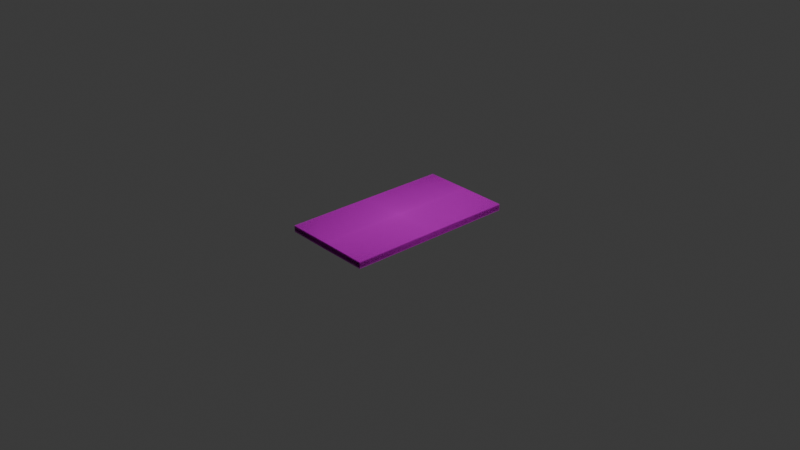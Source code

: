 # Source: Untitled.blend  (saved by Blender 4.5.87; exported with 4.5.12 LTS)
import bpy
from mathutils import Matrix  # noqa: F401  (used for matrix-valued properties, if any)

bpy.ops.wm.read_factory_settings(use_empty=True)
scene = bpy.context.scene
scene.name = 'Scene'

# ---- collections
col_collection = bpy.data.collections.new('Collection'); scene.collection.children.link(col_collection)

# ---- images (referenced by path relative to the original .blend; pixels are not part of the script)
import os
ASSET_DIR = os.environ.get("B2B_ASSET_DIR", "")  # directory of the original .blend (textures are referenced by path, not embedded)
HERE = os.path.dirname(os.path.abspath(__file__))  # packed textures are extracted next to this script under _unpacked/

def load_image(name, relpath, width, height, colorspace="sRGB"):
    """Load a texture the original file referenced (path relative to the .blend, or extracted next to this script)."""
    p = next((c for c in (os.path.join(HERE, relpath), os.path.join(ASSET_DIR, relpath)) if relpath and os.path.exists(c)), "")
    if p:
        img = bpy.data.images.load(p, check_existing=True)
        img.name = name
    else:  # same state as the original file: an image datablock whose file is absent (Cycles renders it pink)
        img = bpy.data.images.new(name, width, height)
        img.source = "FILE"
        img.filepath = "//" + (relpath or name)
    img.colorspace_settings.name = colorspace
    return img
img_pepetheclownblendzer_png = load_image('PepeTheClownBlendZer.png', 'PepeTheClownBlendZer.png', 1024, 1024, 'sRGB')

# ---- materials (node trees are filled in below, after node groups)
mat_pepetheclownblendzer = bpy.data.materials.new('PepeTheClownBlendZer')

# ---- material node trees
mat_pepetheclownblendzer.use_nodes = True; mat_pepetheclownblendzer.node_tree.nodes.clear()
_N = mat_pepetheclownblendzer.node_tree.nodes; _L = mat_pepetheclownblendzer.node_tree.links
n0 = _N.new('ShaderNodeOutputMaterial'); n0.name = 'Material Output'; n0.location = (200, 100)
n1 = _N.new('ShaderNodeTexImage'); n1.name = 'Image Texture'; n1.location = (-200, 100)
n1.image = img_pepetheclownblendzer_png
n1.extension = 'CLIP'
n2 = _N.new('ShaderNodeBsdfPrincipled'); n2.name = 'Principled BSDF'; n2.location = (0, 100)
_L.new(n1.outputs[0], n2.inputs[0])
_L.new(n1.outputs[1], n2.inputs[4])
_L.new(n2.outputs[0], n0.inputs[0])
n0.is_active_output = True

# ---- world
world_world = bpy.data.worlds.new('World'); scene.world = world_world
world_world.use_nodes = True; world_world.node_tree.nodes.clear()
_N = world_world.node_tree.nodes; _L = world_world.node_tree.links
n0 = _N.new('ShaderNodeOutputWorld'); n0.name = 'World Output'; n0.location = (200, 100)
n1 = _N.new('ShaderNodeBackground'); n1.name = 'Background'; n1.location = (-200, 100)
n1.inputs[0].default_value = (0.05088, 0.05088, 0.05088, 1.0)
_L.new(n1.outputs[0], n0.inputs[0])
n0.is_active_output = True
world_world.color = (0.05088, 0.05088, 0.05088)
world_world.sun_shadow_jitter_overblur = 0.0

# ---- cameras
cam_camera = bpy.data.cameras.new('Camera')
cam_camera.clip_end = 100.0
cam_camera.ortho_scale = 7.314

# ---- lights
light_light = bpy.data.lights.new('Light', 'POINT')
light_light.energy = 1000.0
light_light.shadow_soft_size = 0.1

# ---- meshes
me_pepetheclownblendzer = bpy.data.meshes.new('PepeTheClownBlendZer')
me_pepetheclownblendzer.from_pydata([(-0.9454, -0.5, 0.0), (0.9454, -0.5, 0.0), (-0.9454, 0.5, 0.0), (0.9454, 0.5, 0.0), (-0.9454, -0.5, 0.0), (0.9454, -0.5, 0.0), (-0.9454, 0.5, 0.0), (0.9454, 0.5, 0.0), (-0.9454, -0.5, -0.02528), (0.9454, -0.5, -0.02528), (-0.9454, 0.5, -0.02528), (0.9454, 0.5, -0.02528)], [], [(0, 2, 3, 1), (7, 6, 10, 11), (3, 2, 6, 7), (0, 1, 5, 4), (1, 3, 7, 5), (2, 0, 4, 6), (8, 9, 11, 10), (4, 5, 9, 8), (5, 7, 11, 9), (6, 4, 8, 10)])
_uv = me_pepetheclownblendzer.uv_layers.new(name='UVMap')
_uv.uv.foreach_set('vector', [0.0, 0.0, 0.0, 1.0, 1.0, 1.0, 1.0, 0.0, 1.0, 1.0, 0.0, 1.0, 0.0, 1.0, 1.0, 1.0, 1.0, 1.0, 0.0, 1.0, 0.0, 1.0, 1.0, 1.0, 0.0, 0.0, 1.0, 0.0, 1.0, 0.0, 0.0, 0.0, 1.0, 0.0, 1.0, 1.0, 1.0, 1.0, 1.0, 0.0, 0.0, 1.0, 0.0, 0.0, 0.0, 0.0, 0.0, 1.0, 0.0, 0.0, 1.0, 0.0, 1.0, 1.0, 0.0, 1.0, 0.0, 0.0, 1.0, 0.0, 1.0, 0.0, 0.0, 0.0, 1.0, 0.0, 1.0, 1.0, 1.0, 1.0, 1.0, 0.0, 0.0, 1.0, 0.0, 0.0, 0.0, 0.0, 0.0, 1.0])
me_pepetheclownblendzer.materials.append(mat_pepetheclownblendzer)
me_pepetheclownblendzer.update()

# ---- objects
ob_light = bpy.data.objects.new('Light', light_light)
ob_camera = bpy.data.objects.new('Camera', cam_camera)
ob_pepetheclownblendzer = bpy.data.objects.new('PepeTheClownBlendZer', me_pepetheclownblendzer)

# ---- transforms, parenting, visibility, modifiers, constraints
ob_light.location = (4.076, 1.005, 5.904)
ob_light.rotation_euler = (0.6503, 0.05522, 1.866)
ob_light.lock_rotations_4d = False
ob_light.empty_display_type = 'ARROWS'
ob_light.color = (0.0, 0.0, 0.0, 0.0)
ob_light.lineart.crease_threshold = 0.0
ob_camera.location = (7.359, -6.926, 4.958)
ob_camera.rotation_euler = (1.109, 0.0, 0.8149)
ob_camera.lock_rotations_4d = False
ob_camera.empty_display_type = 'ARROWS'
ob_camera.color = (0.0, 0.0, 0.0, 0.0)
ob_camera.display_type = 'WIRE'
ob_camera.lineart.crease_threshold = 0.0
ob_pepetheclownblendzer.location = (0.0, 0.0, 0.0)
ob_pepetheclownblendzer.rotation_euler = (0.01412, 0.0003147, 1.549)
_m = ob_pepetheclownblendzer.modifiers.new('Array', 'ARRAY')
_m.count = 20
_m.relative_offset_displace = (0.0, 0.0, 0.1)

# ---- collection membership
col_collection.objects.link(ob_light)
col_collection.objects.link(ob_camera)
col_collection.objects.link(ob_pepetheclownblendzer)

# ---- scene / render settings (as saved in the file)
scene.camera = ob_camera
scene.frame_start = 1; scene.frame_end = 250; scene.frame_set(1)
scene.render.engine = 'BLENDER_EEVEE_NEXT'
bpy.context.view_layer.update()
